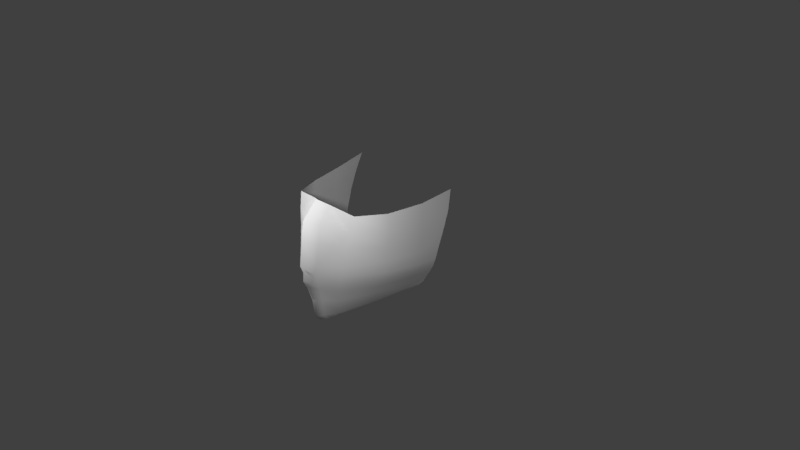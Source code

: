 # Source: Mask.blend  (saved by Blender 2.79.0; exported with 4.5.12 LTS)
import bpy
from mathutils import Matrix  # noqa: F401  (used for matrix-valued properties, if any)

bpy.ops.wm.read_factory_settings(use_empty=True)
scene = bpy.context.scene
scene.name = 'Scene'

# ---- collections
col_collection_1 = bpy.data.collections.new('Collection 1'); scene.collection.children.link(col_collection_1)

# ---- materials (node trees are filled in below, after node groups)
mat_material = bpy.data.materials.new('Material')
mat_material.alpha_threshold = 0.0
mat_material.use_transparent_shadow = False
mat_material.diffuse_color = (1.0, 1.0, 1.0, 1.0)
mat_material.roughness = 0.5
mat_material.line_color = (0.0, 0.0, 0.0, 1.0)

# ---- material node trees

# ---- world
world_world = bpy.data.worlds.new('World'); scene.world = world_world
world_world.color = (0.05088, 0.05088, 0.05088)
world_world.use_sun_shadow = False
world_world.sun_shadow_jitter_overblur = 0.0
world_world.cycles.sampling_method = 'MANUAL'

# ---- cameras
cam_camera = bpy.data.cameras.new('Camera')
cam_camera.clip_end = 100.0
cam_camera.lens = 35.0
cam_camera.sensor_width = 32.0
cam_camera.sensor_height = 18.0
cam_camera.ortho_scale = 7.314
cam_camera.dof.focus_distance = 0.0
cam_camera.dof.aperture_fstop = 128.0

# ---- lights
light_lamp = bpy.data.lights.new('Lamp', 'POINT')
light_lamp.transmission_factor = 0.0
light_lamp.cutoff_distance = 30.0
light_lamp.energy = 100.0
light_lamp.shadow_buffer_clip_start = 1.001
light_lamp.shadow_soft_size = 0.1
light_lamp.shadow_maximum_resolution = 0.006
light_lamp.use_absolute_resolution = True
light_lamp_001 = bpy.data.lights.new('Lamp.001', 'POINT')
light_lamp_001.transmission_factor = 0.0
light_lamp_001.cutoff_distance = 30.0
light_lamp_001.energy = 100.0
light_lamp_001.shadow_buffer_clip_start = 1.001
light_lamp_001.shadow_soft_size = 0.1
light_lamp_001.shadow_maximum_resolution = 0.006
light_lamp_001.use_absolute_resolution = True

# ---- meshes
me_cube = bpy.data.meshes.new('Cube')
me_cube.from_pydata([(0.3445, -0.279, -0.4816), (0.6669, -0.3432, 0.1249), (0.8207, 0.6181, 0.9913), (0.6775, -0.29, 0.9029), (0.8611, 0.5408, 0.7364), (0.7125, -0.294, 0.7014), (0.09913, -0.667, -0.6149), (0.3791, -0.7798, 0.1143), (0.5, -0.6534, 0.9258), (0.4683, -0.7026, 0.7147), (0.7753, 0.1806, 0.9224), (0.7853, 0.1683, 0.7121), (0.6602, 0.2507, -0.2806), (0.8072, 0.07945, 0.1347), (0.8528, 0.3508, 0.1443), (0.489, -0.3201, -0.2375), (0.5438, 0.0645, -0.3579), (0.7468, 0.301, -0.1333), (0.2654, -0.7221, -0.2869), (0.6512, 0.06509, -0.1751), (0.6956, -0.3137, 0.4863), (0.4458, -0.7241, 0.4973), (0.8119, 0.1397, 0.4927), (0.8681, 0.458, 0.5023), (0.4169, -0.7645, 0.2539), (0.8031, 0.1026, 0.2886), (0.8595, 0.3932, 0.2978), (0.6839, -0.3337, 0.2778), (0.6206, -0.343, 0.008918), (0.762, 0.06899, 0.0243), (0.8311, 0.3285, 0.03769), (0.3639, -0.7652, 0.003309), (0.7937, 0.3137, -0.04842), (0.3278, -0.7471, -0.1078), (0.5665, -0.3344, -0.1024), (0.7148, 0.0643, -0.07232), (0.7061, 0.2842, -0.2188), (0.1894, -0.6871, -0.5144), (0.4104, -0.2987, -0.4106), (0.5957, 0.06884, -0.2844), (0.03709, -0.7663, -0.6289), (0.1461, -0.9706, 0.1259), (0.1385, -0.7119, 0.9658), (0.1461, -0.8808, 0.7711), (0.09929, -0.8622, -0.2911), (0.1668, -0.9311, 0.5459), (0.156, -0.9733, 0.2419), (0.1362, -0.9529, 0.00846), (0.1227, -0.913, -0.09666), (0.07085, -0.8259, -0.5393), (-0.3445, -0.279, -0.4816), (-0.6669, -0.3432, 0.1249), (-0.8207, 0.6181, 0.9913), (-0.6775, -0.29, 0.9029), (0.0, -0.8256, -0.6373), (0.0, -1.058, 0.1328), (0.0, -0.8006, 1.025), (-0.8611, 0.5408, 0.7364), (-0.7125, -0.294, 0.7014), (0.0, -1.019, 0.8048), (-0.09913, -0.667, -0.6149), (-0.3791, -0.7798, 0.1143), (-0.5, -0.6534, 0.9258), (-0.4683, -0.7026, 0.7147), (-0.7753, 0.1806, 0.9224), (-0.7853, 0.1683, 0.7121), (-0.6602, 0.2507, -0.2806), (-0.8072, 0.07945, 0.1347), (-0.8528, 0.3508, 0.1443), (-0.489, -0.3201, -0.2375), (-0.5438, 0.0645, -0.3579), (0.0, -0.946, -0.2936), (-0.7468, 0.301, -0.1333), (-0.2654, -0.7221, -0.2869), (-0.6512, 0.06509, -0.1751), (0.0, -1.051, 0.5328), (-0.6956, -0.3137, 0.4863), (-0.4458, -0.7241, 0.4973), (-0.8119, 0.1397, 0.4927), (-0.8681, 0.458, 0.5023), (0.0, -1.098, 0.2347), (-0.4169, -0.7645, 0.2539), (-0.8031, 0.1026, 0.2886), (-0.8595, 0.3932, 0.2978), (-0.6839, -0.3337, 0.2778), (-0.6206, -0.343, 0.008918), (-0.762, 0.06899, 0.0243), (0.0, -1.065, 0.01154), (-0.8311, 0.3285, 0.03769), (-0.3639, -0.7652, 0.003309), (0.0, -1.012, -0.09001), (-0.7937, 0.3137, -0.04842), (-0.3278, -0.7471, -0.1078), (-0.5665, -0.3344, -0.1024), (-0.7148, 0.0643, -0.07232), (0.0, -0.9089, -0.5542), (-0.7061, 0.2842, -0.2188), (-0.1894, -0.6871, -0.5144), (-0.4104, -0.2987, -0.4106), (-0.5957, 0.06884, -0.2844), (-0.03709, -0.7663, -0.6289), (-0.1461, -0.9706, 0.1259), (-0.1385, -0.7119, 0.9658), (-0.1461, -0.8808, 0.7711), (-0.09929, -0.8622, -0.2911), (-0.1668, -0.9311, 0.5459), (-0.156, -0.9733, 0.2419), (-0.1362, -0.9529, 0.00846), (-0.1227, -0.913, -0.09666), (-0.07085, -0.8259, -0.5393)], [], [(4, 2, 10, 11), (43, 42, 56, 59), (47, 41, 55, 87), (45, 43, 59, 75), (38, 0, 16, 39), (20, 5, 9, 21), (28, 1, 7, 31), (5, 3, 8, 9), (32, 35, 19, 17), (11, 10, 3, 5), (25, 27, 1, 13), (36, 39, 16, 12), (22, 23, 4, 11), (38, 15, 18, 37), (34, 15, 19, 35), (49, 44, 71, 95), (25, 26, 23, 22), (11, 5, 20, 22), (27, 20, 21, 24), (46, 45, 75, 80), (41, 46, 80, 55), (1, 27, 24, 7), (13, 14, 26, 25), (22, 20, 27, 25), (1, 28, 29, 13), (14, 13, 29, 30), (34, 28, 31, 33), (48, 47, 87, 90), (44, 48, 90, 71), (15, 34, 33, 18), (28, 34, 35, 29), (30, 29, 35, 32), (40, 49, 95, 54), (0, 38, 37, 6), (17, 19, 39, 36), (15, 38, 39, 19), (6, 37, 49, 40), (18, 33, 48, 44), (33, 31, 47, 48), (7, 24, 46, 41), (24, 21, 45, 46), (37, 18, 44, 49), (21, 9, 43, 45), (31, 7, 41, 47), (9, 8, 42, 43), (57, 65, 64, 52), (103, 59, 56, 102), (107, 87, 55, 101), (105, 75, 59, 103), (98, 99, 70, 50), (76, 77, 63, 58), (85, 89, 61, 51), (58, 63, 62, 53), (91, 72, 74, 94), (65, 58, 53, 64), (82, 67, 51, 84), (96, 66, 70, 99), (78, 65, 57, 79), (98, 97, 73, 69), (93, 94, 74, 69), (109, 95, 71, 104), (82, 78, 79, 83), (65, 78, 76, 58), (84, 81, 77, 76), (106, 80, 75, 105), (101, 55, 80, 106), (51, 61, 81, 84), (67, 82, 83, 68), (78, 82, 84, 76), (51, 67, 86, 85), (68, 88, 86, 67), (93, 92, 89, 85), (108, 90, 87, 107), (104, 71, 90, 108), (69, 73, 92, 93), (85, 86, 94, 93), (88, 91, 94, 86), (100, 54, 95, 109), (50, 60, 97, 98), (72, 96, 99, 74), (69, 74, 99, 98), (60, 100, 109, 97), (73, 104, 108, 92), (92, 108, 107, 89), (61, 101, 106, 81), (81, 106, 105, 77), (97, 109, 104, 73), (77, 105, 103, 63), (89, 107, 101, 61), (63, 103, 102, 62)])
me_cube.polygons.foreach_set('use_smooth', [True] * 90)
_uv = me_cube.uv_layers.new(name='UVMap')
_uv.uv.foreach_set('vector', [0.9915, 0.363, 0.9915, 0.4359, 0.8889, 0.4359, 0.8889, 0.363, 0.5407, 0.363, 0.5407, 0.4359, 0.502, 0.4359, 0.502, 0.363, 0.5407, 0.1667, 0.5407, 0.1961, 0.502, 0.1961, 0.502, 0.1667, 0.5407, 0.2985, 0.5407, 0.363, 0.502, 0.363, 0.502, 0.2985, 0.7533, 0.04594, 0.7533, 0.01753, 0.8889, 0.01753, 0.8889, 0.04594, 0.7533, 0.2985, 0.7533, 0.363, 0.6173, 0.363, 0.6173, 0.2985, 0.7533, 0.1667, 0.7533, 0.1961, 0.6173, 0.1961, 0.6173, 0.1667, 0.7533, 0.363, 0.7533, 0.4359, 0.6173, 0.4359, 0.6173, 0.363, 0.9915, 0.14, 0.8889, 0.14, 0.8889, 0.09699, 0.9915, 0.09699, 0.8889, 0.363, 0.8889, 0.4359, 0.7533, 0.4359, 0.7533, 0.363, 0.8889, 0.231, 0.7533, 0.231, 0.7533, 0.1961, 0.8889, 0.1961, 0.9915, 0.04594, 0.8889, 0.04594, 0.8889, 0.01753, 0.9915, 0.01753, 0.8889, 0.2985, 0.9915, 0.2985, 0.9915, 0.363, 0.8889, 0.363, 0.7533, 0.04594, 0.7533, 0.09699, 0.6173, 0.09699, 0.6173, 0.04594, 0.7533, 0.14, 0.7533, 0.09699, 0.8889, 0.09699, 0.8889, 0.14, 0.5407, 0.04594, 0.5407, 0.09699, 0.502, 0.09699, 0.502, 0.04594, 0.8889, 0.231, 0.9915, 0.231, 0.9915, 0.2985, 0.8889, 0.2985, 0.8889, 0.363, 0.7533, 0.363, 0.7533, 0.2985, 0.8889, 0.2985, 0.7533, 0.231, 0.7533, 0.2985, 0.6173, 0.2985, 0.6173, 0.231, 0.5407, 0.231, 0.5407, 0.2985, 0.502, 0.2985, 0.502, 0.231, 0.5407, 0.1961, 0.5407, 0.231, 0.502, 0.231, 0.502, 0.1961, 0.7533, 0.1961, 0.7533, 0.231, 0.6173, 0.231, 0.6173, 0.1961, 0.8889, 0.1961, 0.9915, 0.1961, 0.9915, 0.231, 0.8889, 0.231, 0.8889, 0.2985, 0.7533, 0.2985, 0.7533, 0.231, 0.8889, 0.231, 0.7533, 0.1961, 0.7533, 0.1667, 0.8889, 0.1667, 0.8889, 0.1961, 0.9915, 0.1961, 0.8889, 0.1961, 0.8889, 0.1667, 0.9915, 0.1667, 0.7533, 0.14, 0.7533, 0.1667, 0.6173, 0.1667, 0.6173, 0.14, 0.5407, 0.14, 0.5407, 0.1667, 0.502, 0.1667, 0.502, 0.14, 0.5407, 0.09699, 0.5407, 0.14, 0.502, 0.14, 0.502, 0.09699, 0.7533, 0.09699, 0.7533, 0.14, 0.6173, 0.14, 0.6173, 0.09699, 0.7533, 0.1667, 0.7533, 0.14, 0.8889, 0.14, 0.8889, 0.1667, 0.9915, 0.1667, 0.8889, 0.1667, 0.8889, 0.14, 0.9915, 0.14, 0.5407, 0.01753, 0.5407, 0.04594, 0.502, 0.04594, 0.502, 0.01753, 0.7533, 0.01753, 0.7533, 0.04594, 0.6173, 0.04594, 0.6173, 0.01753, 0.9915, 0.09699, 0.8889, 0.09699, 0.8889, 0.04594, 0.9915, 0.04594, 0.7533, 0.09699, 0.7533, 0.04594, 0.8889, 0.04594, 0.8889, 0.09699, 0.6173, 0.01753, 0.6173, 0.04594, 0.5407, 0.04594, 0.5407, 0.01753, 0.6173, 0.09699, 0.6173, 0.14, 0.5407, 0.14, 0.5407, 0.09699, 0.6173, 0.14, 0.6173, 0.1667, 0.5407, 0.1667, 0.5407, 0.14, 0.6173, 0.1961, 0.6173, 0.231, 0.5407, 0.231, 0.5407, 0.1961, 0.6173, 0.231, 0.6173, 0.2985, 0.5407, 0.2985, 0.5407, 0.231, 0.6173, 0.04594, 0.6173, 0.09699, 0.5407, 0.09699, 0.5407, 0.04594, 0.6173, 0.2985, 0.6173, 0.363, 0.5407, 0.363, 0.5407, 0.2985, 0.6173, 0.1667, 0.6173, 0.1961, 0.5407, 0.1961, 0.5407, 0.1667, 0.6173, 0.363, 0.6173, 0.4359, 0.5407, 0.4359, 0.5407, 0.363, 0.01242, 0.363, 0.115, 0.363, 0.115, 0.4359, 0.01242, 0.4359, 0.4632, 0.363, 0.502, 0.363, 0.502, 0.4359, 0.4632, 0.4359, 0.4632, 0.1667, 0.502, 0.1667, 0.502, 0.1961, 0.4632, 0.1961, 0.4632, 0.2985, 0.502, 0.2985, 0.502, 0.363, 0.4632, 0.363, 0.2506, 0.04594, 0.115, 0.04594, 0.115, 0.01753, 0.2506, 0.01753, 0.2506, 0.2985, 0.3866, 0.2985, 0.3866, 0.363, 0.2506, 0.363, 0.2506, 0.1667, 0.3866, 0.1667, 0.3866, 0.1961, 0.2506, 0.1961, 0.2506, 0.363, 0.3866, 0.363, 0.3866, 0.4359, 0.2506, 0.4359, 0.01242, 0.14, 0.01242, 0.09699, 0.115, 0.09699, 0.115, 0.14, 0.115, 0.363, 0.2506, 0.363, 0.2506, 0.4359, 0.115, 0.4359, 0.115, 0.231, 0.115, 0.1961, 0.2506, 0.1961, 0.2506, 0.231, 0.01242, 0.04594, 0.01242, 0.01753, 0.115, 0.01753, 0.115, 0.04594, 0.115, 0.2985, 0.115, 0.363, 0.01242, 0.363, 0.01242, 0.2985, 0.2506, 0.04594, 0.3866, 0.04594, 0.3866, 0.09699, 0.2506, 0.09699, 0.2506, 0.14, 0.115, 0.14, 0.115, 0.09699, 0.2506, 0.09699, 0.4632, 0.04594, 0.502, 0.04594, 0.502, 0.09699, 0.4632, 0.09699, 0.115, 0.231, 0.115, 0.2985, 0.01242, 0.2985, 0.01242, 0.231, 0.115, 0.363, 0.115, 0.2985, 0.2506, 0.2985, 0.2506, 0.363, 0.2506, 0.231, 0.3866, 0.231, 0.3866, 0.2985, 0.2506, 0.2985, 0.4632, 0.231, 0.502, 0.231, 0.502, 0.2985, 0.4632, 0.2985, 0.4632, 0.1961, 0.502, 0.1961, 0.502, 0.231, 0.4632, 0.231, 0.2506, 0.1961, 0.3866, 0.1961, 0.3866, 0.231, 0.2506, 0.231, 0.115, 0.1961, 0.115, 0.231, 0.01242, 0.231, 0.01242, 0.1961, 0.115, 0.2985, 0.115, 0.231, 0.2506, 0.231, 0.2506, 0.2985, 0.2506, 0.1961, 0.115, 0.1961, 0.115, 0.1667, 0.2506, 0.1667, 0.01242, 0.1961, 0.01242, 0.1667, 0.115, 0.1667, 0.115, 0.1961, 0.2506, 0.14, 0.3866, 0.14, 0.3866, 0.1667, 0.2506, 0.1667, 0.4632, 0.14, 0.502, 0.14, 0.502, 0.1667, 0.4632, 0.1667, 0.4632, 0.09699, 0.502, 0.09699, 0.502, 0.14, 0.4632, 0.14, 0.2506, 0.09699, 0.3866, 0.09699, 0.3866, 0.14, 0.2506, 0.14, 0.2506, 0.1667, 0.115, 0.1667, 0.115, 0.14, 0.2506, 0.14, 0.01242, 0.1667, 0.01242, 0.14, 0.115, 0.14, 0.115, 0.1667, 0.4632, 0.01753, 0.502, 0.01753, 0.502, 0.04594, 0.4632, 0.04594, 0.2506, 0.01753, 0.3866, 0.01753, 0.3866, 0.04594, 0.2506, 0.04594, 0.01242, 0.09699, 0.01242, 0.04594, 0.115, 0.04594, 0.115, 0.09699, 0.2506, 0.09699, 0.115, 0.09699, 0.115, 0.04594, 0.2506, 0.04594, 0.3866, 0.01753, 0.4632, 0.01753, 0.4632, 0.04594, 0.3866, 0.04594, 0.3866, 0.09699, 0.4632, 0.09699, 0.4632, 0.14, 0.3866, 0.14, 0.3866, 0.14, 0.4632, 0.14, 0.4632, 0.1667, 0.3866, 0.1667, 0.3866, 0.1961, 0.4632, 0.1961, 0.4632, 0.231, 0.3866, 0.231, 0.3866, 0.231, 0.4632, 0.231, 0.4632, 0.2985, 0.3866, 0.2985, 0.3866, 0.04594, 0.4632, 0.04594, 0.4632, 0.09699, 0.3866, 0.09699, 0.3866, 0.2985, 0.4632, 0.2985, 0.4632, 0.363, 0.3866, 0.363, 0.3866, 0.1667, 0.4632, 0.1667, 0.4632, 0.1961, 0.3866, 0.1961, 0.3866, 0.363, 0.4632, 0.363, 0.4632, 0.4359, 0.3866, 0.4359])
me_cube.materials.append(mat_material)
me_cube.use_remesh_preserve_volume = False
me_cube.use_remesh_preserve_attributes = False
me_cube.use_mirror_vertex_groups = False
me_cube.update()

# ---- objects
ob_cube = bpy.data.objects.new('Cube', me_cube)
ob_lamp = bpy.data.objects.new('Lamp', light_lamp)
ob_camera = bpy.data.objects.new('Camera', cam_camera)
ob_lamp_001 = bpy.data.objects.new('Lamp.001', light_lamp_001)

# ---- transforms, parenting, visibility, modifiers, constraints
ob_cube.location = (0.0, 0.0, 0.0)
ob_cube.lock_rotations_4d = False
ob_cube.empty_display_type = 'ARROWS'
ob_cube.lineart.crease_threshold = 0.0
ob_lamp.location = (-1.316, -2.121, 1.941)
ob_lamp.rotation_euler = (0.6503, 0.05522, 1.866)
ob_lamp.lock_rotations_4d = False
ob_lamp.empty_display_type = 'ARROWS'
ob_lamp.color = (0.0, 0.0, 0.0, 0.0)
ob_lamp.lineart.crease_threshold = 0.0
ob_camera.location = (7.481, -6.508, 5.344)
ob_camera.rotation_euler = (1.109, 0.0, 0.8149)
ob_camera.lock_rotations_4d = False
ob_camera.empty_display_type = 'ARROWS'
ob_camera.color = (0.0, 0.0, 0.0, 0.0)
ob_camera.display_type = 'WIRE'
ob_camera.lineart.crease_threshold = 0.0
ob_lamp_001.location = (1.59, -2.121, 1.941)
ob_lamp_001.rotation_euler = (0.6503, 0.05522, 1.866)
ob_lamp_001.lock_rotations_4d = False
ob_lamp_001.empty_display_type = 'ARROWS'
ob_lamp_001.color = (0.0, 0.0, 0.0, 0.0)
ob_lamp_001.lineart.crease_threshold = 0.0

# ---- collection membership
col_collection_1.objects.link(ob_cube)
col_collection_1.objects.link(ob_lamp)
col_collection_1.objects.link(ob_camera)
col_collection_1.objects.link(ob_lamp_001)

# ---- scene / render settings (as saved in the file)
scene.camera = ob_camera
scene.frame_start = 1; scene.frame_end = 250; scene.frame_set(1)
scene.render.engine = 'BLENDER_EEVEE_NEXT'
scene.render.resolution_percentage = 50
scene.render.dither_intensity = 0.0
scene.cycles.use_denoising = False
scene.cycles.samples = 128
scene.cycles.sampling_pattern = 'TABULATED_SOBOL'
scene.cycles.use_adaptive_sampling = False
scene.cycles.use_light_tree = False
scene.cycles.blur_glossy = 0.0
scene.cycles.sample_clamp_indirect = 0.0
scene.view_settings.view_transform = 'Standard'
bpy.context.view_layer.update()
